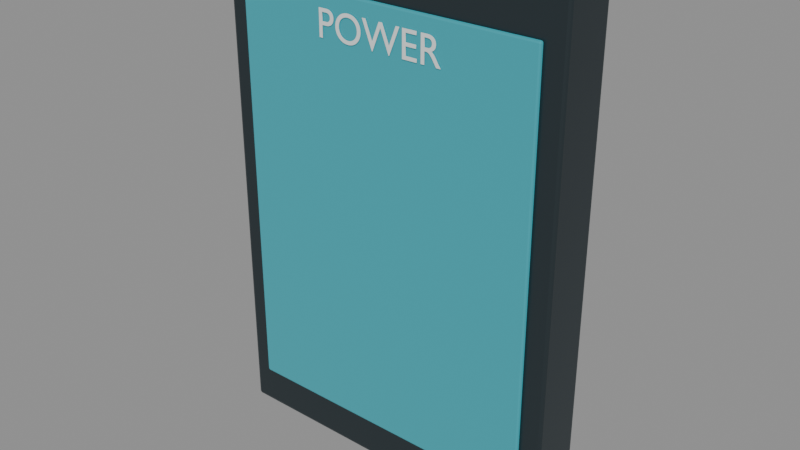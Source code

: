 # Source: model.blend  (saved by Blender 4.3.34; exported with 4.5.12 LTS)
import bpy
from mathutils import Matrix  # noqa: F401  (used for matrix-valued properties, if any)

bpy.ops.wm.read_factory_settings(use_empty=True)
scene = bpy.context.scene
scene.name = 'Scene'

# ---- collections
col_b06_control = bpy.data.collections.new('B06_Control'); scene.collection.children.link(col_b06_control)
col_b06_control_roof = bpy.data.collections.new('B06_Control_Roof'); col_b06_control.children.link(col_b06_control_roof)
col_ctl_displaypanel = bpy.data.collections.new('CTL_DisplayPanel'); scene.collection.children.link(col_ctl_displaypanel)

# ---- materials (node trees are filled in below, after node groups)
mat_graphite_structure = bpy.data.materials.new('Graphite structure')
mat_graphite_structure.diffuse_color = (0.055, 0.075, 0.085, 1.0)
mat_control_screen = bpy.data.materials.new('Control screen')
mat_control_screen.diffuse_color = (0.03, 0.27, 0.32, 1.0)
mat_offwhite_wayfinding = bpy.data.materials.new('Offwhite wayfinding')
mat_offwhite_wayfinding.diffuse_color = (0.81, 0.85, 0.84, 1.0)

# ---- material node trees
mat_graphite_structure.use_nodes = True; mat_graphite_structure.node_tree.nodes.clear()
_N = mat_graphite_structure.node_tree.nodes; _L = mat_graphite_structure.node_tree.links
n0 = _N.new('ShaderNodeBsdfPrincipled'); n0.name = 'Principled BSDF'; n0.location = (10, 300)
n0.inputs[0].default_value = (0.055, 0.075, 0.085, 1.0)
n0.inputs[1].default_value = 0.75
n0.inputs[2].default_value = 0.34
n1 = _N.new('ShaderNodeOutputMaterial'); n1.name = 'Material Output'; n1.location = (300, 300)
_L.new(n0.outputs[0], n1.inputs[0])
n1.is_active_output = True
mat_control_screen.use_nodes = True; mat_control_screen.node_tree.nodes.clear()
_N = mat_control_screen.node_tree.nodes; _L = mat_control_screen.node_tree.links
n0 = _N.new('ShaderNodeBsdfPrincipled'); n0.name = 'Principled BSDF'; n0.location = (10, 300)
n0.inputs[0].default_value = (0.03, 0.27, 0.32, 1.0)
n0.inputs[1].default_value = 0.2
n0.inputs[2].default_value = 0.28
n0.inputs[27].default_value = (0.03, 0.27, 0.32, 1.0)
n0.inputs[28].default_value = 0.5
n1 = _N.new('ShaderNodeOutputMaterial'); n1.name = 'Material Output'; n1.location = (300, 300)
_L.new(n0.outputs[0], n1.inputs[0])
n1.is_active_output = True
mat_offwhite_wayfinding.use_nodes = True; mat_offwhite_wayfinding.node_tree.nodes.clear()
_N = mat_offwhite_wayfinding.node_tree.nodes; _L = mat_offwhite_wayfinding.node_tree.links
n0 = _N.new('ShaderNodeBsdfPrincipled'); n0.name = 'Principled BSDF'; n0.location = (10, 300)
n0.inputs[0].default_value = (0.81, 0.85, 0.84, 1.0)
n1 = _N.new('ShaderNodeOutputMaterial'); n1.name = 'Material Output'; n1.location = (300, 300)
_L.new(n0.outputs[0], n1.inputs[0])
n1.is_active_output = True

# ---- meshes
me_cube_356 = bpy.data.meshes.new('Cube.356')
me_cube_356.from_pydata([(-1.3, -0.2, -1.85), (-1.3, -0.2, 1.85), (-1.3, 0.2, -1.85), (-1.3, 0.2, 1.85), (1.3, -0.2, -1.85), (1.3, -0.2, 1.85), (1.3, 0.2, -1.85), (1.3, 0.2, 1.85)], [], [(0, 1, 3, 2), (2, 3, 7, 6), (6, 7, 5, 4), (4, 5, 1, 0), (2, 6, 4, 0), (7, 3, 1, 5)])
_uv = me_cube_356.uv_layers.new(name='UVMap')
_uv.uv.foreach_set('vector', [0.375, 0.0, 0.625, 0.0, 0.625, 0.25, 0.375, 0.25, 0.375, 0.25, 0.625, 0.25, 0.625, 0.5, 0.375, 0.5, 0.375, 0.5, 0.625, 0.5, 0.625, 0.75, 0.375, 0.75, 0.375, 0.75, 0.625, 0.75, 0.625, 1.0, 0.375, 1.0, 0.125, 0.5, 0.375, 0.5, 0.375, 0.75, 0.125, 0.75, 0.625, 0.5, 0.875, 0.5, 0.875, 0.75, 0.625, 0.75])
me_cube_356.materials.append(mat_graphite_structure)
me_cube_356.update()
me_cube_357 = bpy.data.meshes.new('Cube.357')
me_cube_357.from_pydata([(-1.15, -0.015, -1.55), (-1.15, -0.015, 1.55), (-1.15, 0.015, -1.55), (-1.15, 0.015, 1.55), (1.15, -0.015, -1.55), (1.15, -0.015, 1.55), (1.15, 0.015, -1.55), (1.15, 0.015, 1.55)], [], [(0, 1, 3, 2), (2, 3, 7, 6), (6, 7, 5, 4), (4, 5, 1, 0), (2, 6, 4, 0), (7, 3, 1, 5)])
_uv = me_cube_357.uv_layers.new(name='UVMap')
_uv.uv.foreach_set('vector', [0.375, 0.0, 0.625, 0.0, 0.625, 0.25, 0.375, 0.25, 0.375, 0.25, 0.625, 0.25, 0.625, 0.5, 0.375, 0.5, 0.375, 0.5, 0.625, 0.5, 0.625, 0.75, 0.375, 0.75, 0.375, 0.75, 0.625, 0.75, 0.625, 1.0, 0.375, 1.0, 0.125, 0.5, 0.375, 0.5, 0.375, 0.75, 0.125, 0.75, 0.625, 0.5, 0.875, 0.5, 0.875, 0.75, 0.625, 0.75])
me_cube_357.materials.append(mat_control_screen)
me_cube_357.update()

# ---- curves / text
txt_display_tag_0 = bpy.data.curves.new('Display_tag_0', 'FONT')
txt_display_tag_0.dimensions = '2D'
txt_display_tag_0.body = 'POWER'
txt_display_tag_0.materials.append(mat_offwhite_wayfinding)
txt_display_tag_0.extrude = 0.001
txt_display_tag_0.align_x = 'CENTER'
txt_display_tag_0.size = 0.28

# ---- objects
ob_b06_ctl_display_panel_frame_0 = bpy.data.objects.new('B06_CTL_Display_panel_frame_0', me_cube_356)
ob_b06_ctl_display_panel_screen_0 = bpy.data.objects.new('B06_CTL_Display_panel_screen_0', me_cube_357)
ob_b06_ctl_display_tag_0 = bpy.data.objects.new('B06_CTL_Display_tag_0', txt_display_tag_0)

# ---- transforms, parenting, visibility, modifiers, constraints
ob_b06_ctl_display_panel_frame_0.location = (0.0, 0.0, 1.85)
_m = ob_b06_ctl_display_panel_frame_0.modifiers.new('Edge highlight', 'BEVEL')
_m.width = 0.02
_m.width_pct = 0.02
_m.segments = 2
ob_b06_ctl_display_panel_screen_0.location = (0.0, -0.215, 1.85)
_m = ob_b06_ctl_display_panel_screen_0.modifiers.new('Edge highlight', 'BEVEL')
_m.width = 0.02
_m.width_pct = 0.02
_m.segments = 2
ob_b06_ctl_display_tag_0.location = (0.0, -0.24, 3.1)
ob_b06_ctl_display_tag_0.rotation_euler = (1.571, -0.0, 0.0)

# ---- collection membership
col_ctl_displaypanel.objects.link(ob_b06_ctl_display_panel_frame_0)
col_ctl_displaypanel.objects.link(ob_b06_ctl_display_panel_screen_0)
col_ctl_displaypanel.objects.link(ob_b06_ctl_display_tag_0)

# ---- scene / render settings (as saved in the file)
scene.frame_start = 1; scene.frame_end = 250; scene.frame_set(1)
scene.render.engine = 'BLENDER_EEVEE_NEXT'
bpy.context.view_layer.update()

# ---- added for rendering (the .blend has no active camera and no usable light): camera, sun + grey world if the file has none
cam_auto = bpy.data.cameras.new('AutoCamera')
cam_auto.lens = 50.0
cam_auto.sensor_width = 36.0
cam_auto.clip_end = 1000.0
ob_auto_camera = bpy.data.objects.new('AutoCamera', cam_auto)
scene.collection.objects.link(ob_auto_camera)
ob_auto_camera.location = (4.20378, -5.06454, 5.21302)
ob_auto_camera.rotation_euler = (1.09748, -7.21219e-08, 0.694738)
scene.camera = ob_auto_camera
light_auto_sun = bpy.data.lights.new('AutoSun', 'SUN')
light_auto_sun.energy = 3.0
light_auto_sun.angle = 0.0523599
ob_auto_sun = bpy.data.objects.new('AutoSun', light_auto_sun)
scene.collection.objects.link(ob_auto_sun)
ob_auto_sun.rotation_euler = (0.872665, 0.174533, 0.523599)
if scene.world is None:
    world_auto = bpy.data.worlds.new('AutoWorld')
    world_auto.color = (0.3, 0.3, 0.3)
    scene.world = world_auto
bpy.context.view_layer.update()
